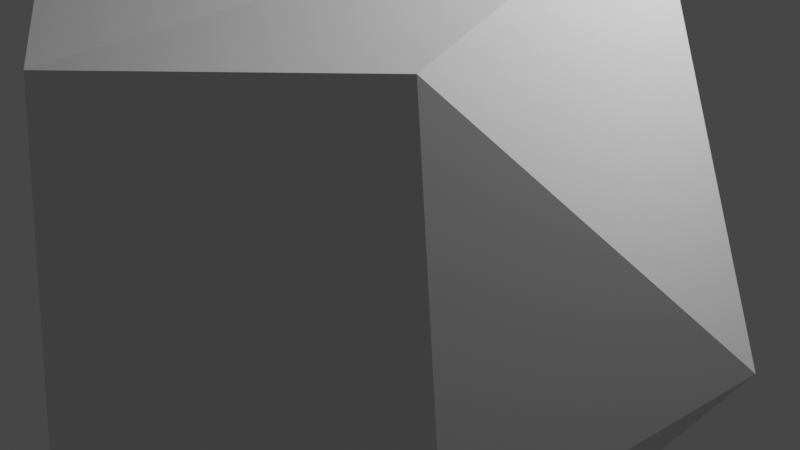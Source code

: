 # Source: rock2.blend  (saved by Blender 2.81.16; exported with 4.5.12 LTS)
import bpy
from mathutils import Matrix  # noqa: F401  (used for matrix-valued properties, if any)

bpy.ops.wm.read_factory_settings(use_empty=True)
scene = bpy.context.scene
scene.name = 'Scene'

# ---- collections
col_collection = bpy.data.collections.new('Collection'); scene.collection.children.link(col_collection)

# ---- materials (node trees are filled in below, after node groups)
mat_material = bpy.data.materials.new('Material')
mat_material.alpha_threshold = 0.0
mat_material.use_transparent_shadow = False
mat_material.line_color = (0.0, 0.0, 0.0, 1.0)

# ---- material node trees
mat_material.use_nodes = True; mat_material.node_tree.nodes.clear()
_N = mat_material.node_tree.nodes; _L = mat_material.node_tree.links
n0 = _N.new('ShaderNodeOutputMaterial'); n0.name = 'Material Output'; n0.location = (300, 300)
n1 = _N.new('ShaderNodeBsdfPrincipled'); n1.name = 'Principled BSDF'; n1.location = (10, 300)
n1.distribution = 'GGX'
n1.subsurface_method = 'BURLEY'
n1.inputs[0].default_value = (0.7991, 0.7991, 0.7991, 1.0)
n1.inputs[2].default_value = 0.4
n1.inputs[3].default_value = 1.45
n1.inputs[27].default_value = (0.0, 0.0, 0.0, 1.0)
n1.inputs[28].default_value = 1.0
_L.new(n1.outputs[0], n0.inputs[0])
n0.is_active_output = True

# ---- world
world_world = bpy.data.worlds.new('World'); scene.world = world_world
world_world.use_nodes = True; world_world.node_tree.nodes.clear()
_N = world_world.node_tree.nodes; _L = world_world.node_tree.links
n0 = _N.new('ShaderNodeOutputWorld'); n0.name = 'World Output'; n0.location = (300, 300)
n1 = _N.new('ShaderNodeBackground'); n1.name = 'Background'; n1.location = (10, 300)
n1.inputs[0].default_value = (0.05088, 0.05088, 0.05088, 1.0)
_L.new(n1.outputs[0], n0.inputs[0])
n0.is_active_output = True
world_world.color = (0.05088, 0.05088, 0.05088)
world_world.use_sun_shadow = False
world_world.sun_shadow_jitter_overblur = 0.0

# ---- cameras
cam_camera = bpy.data.cameras.new('Camera')
cam_camera.clip_end = 100.0
cam_camera.ortho_scale = 7.314

# ---- lights
light_light = bpy.data.lights.new('Light', 'POINT')
light_light.transmission_factor = 0.0
light_light.energy = 1000.0
light_light.shadow_soft_size = 0.1
light_light.shadow_maximum_resolution = 0.006
light_light.use_absolute_resolution = True

# ---- meshes
me_cube = bpy.data.meshes.new('Cube')
me_cube.from_pydata([(0.731, 0.5118, 0.5788), (0.7996, 0.685, -0.5679), (-0.4858, 1.045, -0.05084), (-0.8165, 0.2085, -0.6993), (-0.6054, 0.6283, -0.6555), (0.09733, 0.8083, -0.6593), (0.485, 0.9313, -0.197), (0.2209, -0.4254, -0.9451), (-0.31, 0.09976, 0.774), (-0.2721, 0.1243, -0.9883), (-1.01, -0.2237, -0.1862), (-0.8438, 0.515, -0.3463), (-0.7832, 0.2699, 0.0711), (0.4496, -0.7221, 0.0686), (-0.08999, -1.07, 0.1596), (0.2684, 0.1184, 1.053), (1.015, 0.2142, -0.2277), (0.9792, 0.1323, 0.3322), (0.7477, -0.6614, 0.77), (0.8512, -0.4366, -0.4978), (-0.5239, 0.06565, -0.8893), (-0.4717, -0.5561, -0.7323), (-0.6786, -0.769, -0.3871), (0.6084, -0.7143, -0.2417), (0.7198, -0.6217, 0.01109), (-0.02612, -0.9192, 0.7699), (-0.6287, -0.6208, 0.88), (0.8245, 0.08762, 0.8086), (-0.2282, -0.9528, -0.6312), (-0.8098, 0.4049, 0.6894), (-0.9506, -0.07605, 0.601), (-0.06487, 0.6437, 0.8988), (0.08716, 0.9948, 0.5036), (0.5989, -0.05027, -0.9307)], [], [(5, 33, 9), (33, 7, 9), (9, 7, 20), (10, 30, 12), (21, 10, 3), (10, 11, 3), (13, 14, 23), (14, 22, 28), (15, 29, 8), (31, 15, 32), (15, 18, 27), (16, 17, 24), (22, 21, 28), (10, 21, 22), (5, 4, 2), (1, 6, 17), (17, 6, 0), (26, 10, 22), (14, 26, 22), (23, 24, 13), (24, 17, 18), (4, 11, 2), (11, 12, 29), (26, 14, 25), (15, 27, 0), (18, 17, 27), (32, 15, 0), (7, 28, 20), (20, 28, 21), (19, 28, 7), (19, 23, 28), (26, 8, 29), (32, 2, 31), (33, 16, 19), (1, 16, 33), (7, 33, 19), (26, 30, 10), (10, 12, 11), (13, 18, 14), (15, 8, 26), (15, 25, 18), (16, 24, 19), (5, 1, 33), (2, 29, 31), (3, 11, 4), (20, 3, 4), (20, 21, 3), (9, 20, 4), (1, 5, 6), (6, 5, 2), (9, 4, 5), (17, 16, 1), (0, 6, 32), (24, 23, 19), (18, 13, 24), (2, 11, 29), (29, 12, 30), (15, 26, 25), (18, 25, 14), (0, 27, 17), (23, 14, 28), (26, 29, 30), (15, 31, 29), (2, 32, 6)])
_uv = me_cube.uv_layers.new(name='UVMap')
_uv.uv.foreach_set('vector', [0.2689, 0.5263, 0.3427, 0.6342, 0.2186, 0.6081, 0.3427, 0.6342, 0.2822, 0.678, 0.2186, 0.6081, 0.2186, 0.6081, 0.2822, 0.678, 0.1881, 0.6139, 0.4749, 0.08898, 0.5529, 0.1103, 0.5121, 0.169, 0.4391, 0.06408, 0.4749, 0.08898, 0.4391, 0.08008, 0.4749, 0.08898, 0.4577, 0.1992, 0.4391, 0.11, 0.5484, 0.8358, 0.5218, 0.8851, 0.4629, 0.7765, 0.5218, 0.8851, 0.4466, 0.9579, 0.4442, 0.9002, 0.7148, 0.6132, 0.8486, 0.5667, 0.7975, 0.6086, 0.7593, 0.5445, 0.7148, 0.6132, 0.7374, 0.5054, 0.7148, 0.6132, 0.6879, 0.7234, 0.6244, 0.6093, 0.4649, 0.5937, 0.5451, 0.6086, 0.5064, 0.7346, 0.1684, 0.7195, 0.1823, 0.7028, 0.2259, 0.7327, 0.1434, 0.6917, 0.1823, 0.7028, 0.1684, 0.7195, 0.2689, 0.5263, 0.1908, 0.5064, 0.2506, 0.5014, 0.4371, 0.5223, 0.4714, 0.4537, 0.5451, 0.6086, 0.5451, 0.6086, 0.4714, 0.4537, 0.5961, 0.5536, 0.5607, 0.9614, 0.55, 0.9987, 0.4466, 0.9579, 0.5218, 0.8851, 0.5607, 0.9614, 0.4466, 0.9579, 0.4629, 0.7765, 0.5064, 0.7346, 0.5115, 0.7936, 0.5064, 0.7346, 0.5451, 0.6086, 0.5836, 0.7052, 0.4477, 0.3068, 0.4551, 0.2424, 0.499, 0.3122, 0.4577, 0.1992, 0.5121, 0.169, 0.554, 0.2292, 0.8187, 0.6956, 0.7477, 0.7491, 0.7552, 0.7256, 0.7148, 0.6132, 0.6244, 0.6093, 0.6261, 0.5614, 0.6035, 0.686, 0.5451, 0.6086, 0.6244, 0.6093, 0.7374, 0.5054, 0.7148, 0.6132, 0.6261, 0.5614, 0.2822, 0.678, 0.2259, 0.7327, 0.1881, 0.6139, 0.1881, 0.6139, 0.2259, 0.7327, 0.1823, 0.7028, 0.3098, 0.7183, 0.2259, 0.7327, 0.2822, 0.678, 0.3098, 0.7183, 0.3006, 0.7425, 0.2259, 0.7327, 0.8288, 0.6848, 0.7975, 0.6086, 0.8486, 0.5667, 0.7374, 0.5054, 0.8024, 0.5173, 0.7593, 0.5445, 0.3427, 0.6342, 0.4649, 0.5937, 0.4194, 0.6793, 0.4371, 0.5223, 0.4649, 0.5937, 0.3427, 0.6342, 0.2822, 0.678, 0.3427, 0.6342, 0.4194, 0.6793, 0.5593, 0.08267, 0.5529, 0.1103, 0.4749, 0.08898, 0.4749, 0.08898, 0.5121, 0.169, 0.4577, 0.1992, 0.5484, 0.8358, 0.5616, 0.8509, 0.5218, 0.8851, 0.7148, 0.6132, 0.7975, 0.6086, 0.8288, 0.6848, 0.7148, 0.6132, 0.7552, 0.7256, 0.6879, 0.7234, 0.4649, 0.5937, 0.5064, 0.7346, 0.4194, 0.6793, 0.2689, 0.5263, 0.3469, 0.5478, 0.3413, 0.5636, 0.5173, 0.3216, 0.6041, 0.298, 0.6097, 0.3126, 0.4259, 0.1859, 0.4391, 0.1888, 0.4121, 0.2069, 0.1881, 0.6139, 0.1492, 0.5924, 0.1675, 0.5683, 0.1881, 0.6139, 0.1823, 0.7028, 0.1492, 0.5924, 0.2186, 0.6081, 0.1881, 0.6139, 0.1675, 0.5683, 0.3469, 0.5478, 0.2689, 0.5263, 0.3283, 0.5247, 0.3283, 0.5247, 0.2689, 0.5263, 0.2506, 0.5014, 0.2186, 0.6081, 0.1856, 0.5406, 0.2689, 0.5263, 0.5451, 0.6086, 0.4649, 0.5937, 0.4371, 0.5223, 0.5961, 0.5536, 0.4714, 0.4537, 0.5823, 0.4405, 0.5064, 0.7346, 0.4629, 0.7765, 0.4194, 0.6793, 0.5601, 0.7678, 0.5115, 0.7936, 0.5064, 0.7346, 0.499, 0.3122, 0.4577, 0.1992, 0.554, 0.2292, 0.554, 0.2292, 0.5121, 0.169, 0.5529, 0.1103, 0.7148, 0.6132, 0.8288, 0.6848, 0.7552, 0.7256, 0.6879, 0.7234, 0.7552, 0.7256, 0.7477, 0.7491, 0.5961, 0.5536, 0.6244, 0.6093, 0.5451, 0.6086, 0.3006, 0.7425, 0.2512, 0.7487, 0.2259, 0.7327, 0.8288, 0.6848, 0.8486, 0.5667, 0.8625, 0.633, 0.7148, 0.6132, 0.7593, 0.5445, 0.8486, 0.5667, 0.499, 0.3122, 0.5565, 0.3892, 0.4714, 0.4537])
me_cube.materials.append(mat_material)
me_cube.use_remesh_preserve_volume = False
me_cube.use_remesh_preserve_attributes = False
me_cube.use_mirror_vertex_groups = False
me_cube.update()

# ---- objects
ob_cube = bpy.data.objects.new('Cube', me_cube)
ob_light = bpy.data.objects.new('Light', light_light)
ob_camera = bpy.data.objects.new('Camera', cam_camera)

# ---- transforms, parenting, visibility, modifiers, constraints
ob_cube.location = (0.0, 0.0, 0.0)
ob_cube.scale = (3.551, 3.551, 3.551)
ob_cube.lock_rotations_4d = False
ob_cube.empty_display_type = 'ARROWS'
ob_cube.lineart.crease_threshold = 0.0
_m = ob_cube.modifiers.new('Decimate', 'DECIMATE')
_m.ratio = 0.376
ob_light.location = (4.076, 1.005, 5.904)
ob_light.rotation_euler = (0.6503, 0.05522, 1.866)
ob_light.lock_rotations_4d = False
ob_light.empty_display_type = 'ARROWS'
ob_light.color = (0.0, 0.0, 0.0, 0.0)
ob_light.lineart.crease_threshold = 0.0
ob_camera.location = (7.359, -6.926, 4.958)
ob_camera.rotation_euler = (1.109, 0.0, 0.8149)
ob_camera.lock_rotations_4d = False
ob_camera.empty_display_type = 'ARROWS'
ob_camera.color = (0.0, 0.0, 0.0, 0.0)
ob_camera.display_type = 'WIRE'
ob_camera.lineart.crease_threshold = 0.0

# ---- collection membership
col_collection.objects.link(ob_cube)
col_collection.objects.link(ob_light)
col_collection.objects.link(ob_camera)

# ---- scene / render settings (as saved in the file)
scene.camera = ob_camera
scene.frame_start = 1; scene.frame_end = 250; scene.frame_set(1)
scene.render.engine = 'BLENDER_EEVEE_NEXT'
scene.cycles.use_denoising = False
scene.cycles.samples = 128
scene.cycles.sampling_pattern = 'TABULATED_SOBOL'
scene.cycles.use_adaptive_sampling = False
scene.cycles.use_light_tree = False
scene.view_settings.view_transform = 'Filmic'
bpy.context.view_layer.update()
